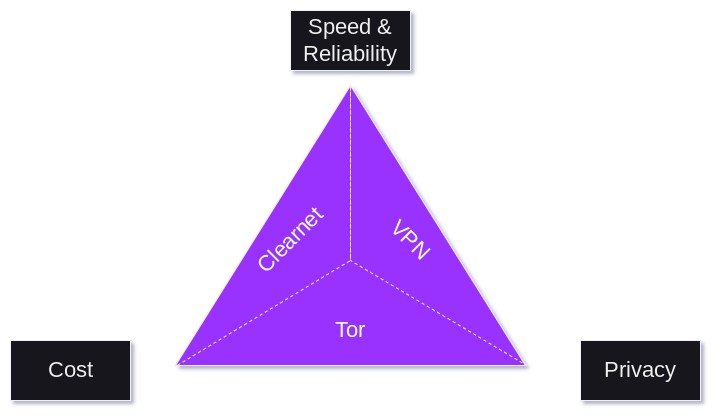

The diagram above was exported from draw.io. Its source (the exported page's mxGraphModel, read from the mxfile embedded in the PNG):
<mxGraphModel dx="1914" dy="1075" grid="1" gridSize="10" guides="1" tooltips="1" connect="1" arrows="1" fold="1" page="1" pageScale="1" pageWidth="827" pageHeight="1169" math="0" shadow="1">
  <root>
    <mxCell id="0" />
    <mxCell id="1" parent="0" />
    <mxCell id="6SBWbRUuGsr4M2CHqDux-1" value="" style="triangle;whiteSpace=wrap;html=1;rotation=-90;fillColor=#9933FF;" parent="1" vertex="1">
      <mxGeometry x="240" y="370" width="280" height="350" as="geometry" />
    </mxCell>
    <mxCell id="6SBWbRUuGsr4M2CHqDux-2" value="&lt;font style=&quot;font-size: 22px;&quot;&gt;Privacy&lt;/font&gt;" style="whiteSpace=wrap;html=1;" parent="1" vertex="1">
      <mxGeometry x="610" y="660" width="120" height="60" as="geometry" />
    </mxCell>
    <mxCell id="6SBWbRUuGsr4M2CHqDux-4" value="&lt;font style=&quot;font-size: 22px;&quot;&gt;Speed &amp;amp; Reliability&lt;/font&gt;" style="whiteSpace=wrap;html=1;" parent="1" vertex="1">
      <mxGeometry x="320" y="330" width="120" height="60" as="geometry" />
    </mxCell>
    <mxCell id="6SBWbRUuGsr4M2CHqDux-5" value="&lt;font style=&quot;font-size: 22px;&quot;&gt;Cost&lt;/font&gt;" style="whiteSpace=wrap;html=1;" parent="1" vertex="1">
      <mxGeometry x="40" y="660" width="120" height="60" as="geometry" />
    </mxCell>
    <mxCell id="6SBWbRUuGsr4M2CHqDux-11" value="" style="endArrow=none;html=1;rounded=0;entryX=1;entryY=0.5;entryDx=0;entryDy=0;exitX=0.001;exitY=0.006;exitDx=0;exitDy=0;exitPerimeter=0;dashed=1;" parent="1" source="6SBWbRUuGsr4M2CHqDux-1" target="6SBWbRUuGsr4M2CHqDux-1" edge="1">
      <mxGeometry width="50" height="50" relative="1" as="geometry">
        <mxPoint x="210" y="680" as="sourcePoint" />
        <mxPoint x="440" y="510" as="targetPoint" />
        <Array as="points">
          <mxPoint x="380" y="580" />
        </Array>
      </mxGeometry>
    </mxCell>
    <mxCell id="6SBWbRUuGsr4M2CHqDux-12" value="" style="endArrow=none;html=1;rounded=0;entryX=0.001;entryY=1.002;entryDx=0;entryDy=0;exitX=1;exitY=0.5;exitDx=0;exitDy=0;entryPerimeter=0;jumpStyle=none;dashed=1;" parent="1" source="6SBWbRUuGsr4M2CHqDux-1" target="6SBWbRUuGsr4M2CHqDux-1" edge="1">
      <mxGeometry width="50" height="50" relative="1" as="geometry">
        <mxPoint x="221" y="696" as="sourcePoint" />
        <mxPoint x="390" y="415" as="targetPoint" />
        <Array as="points">
          <mxPoint x="380" y="580" />
        </Array>
      </mxGeometry>
    </mxCell>
    <mxCell id="6SBWbRUuGsr4M2CHqDux-13" value="&lt;font style=&quot;font-size: 22px;&quot;&gt;&lt;font color=&quot;#ffffff&quot;&gt;Clearnet&lt;/font&gt;&lt;br&gt;&lt;/font&gt;" style="whiteSpace=wrap;html=1;rotation=-45;fillColor=none;strokeColor=none;" parent="1" vertex="1">
      <mxGeometry x="260" y="530" width="120" height="60" as="geometry" />
    </mxCell>
    <mxCell id="6SBWbRUuGsr4M2CHqDux-14" value="&lt;font style=&quot;font-size: 22px;&quot;&gt;&lt;font color=&quot;#ffffff&quot;&gt;VPN&lt;/font&gt;&lt;br&gt;&lt;/font&gt;" style="whiteSpace=wrap;html=1;rotation=45;fillColor=none;strokeColor=none;" parent="1" vertex="1">
      <mxGeometry x="380" y="530" width="120" height="60" as="geometry" />
    </mxCell>
    <mxCell id="6SBWbRUuGsr4M2CHqDux-17" value="&lt;font style=&quot;font-size: 22px;&quot;&gt;&lt;font color=&quot;#ffffff&quot;&gt;Tor&lt;/font&gt;&lt;br&gt;&lt;/font&gt;" style="whiteSpace=wrap;html=1;rotation=0;fillColor=none;strokeColor=none;" parent="1" vertex="1">
      <mxGeometry x="320" y="620" width="120" height="60" as="geometry" />
    </mxCell>
  </root>
</mxGraphModel>